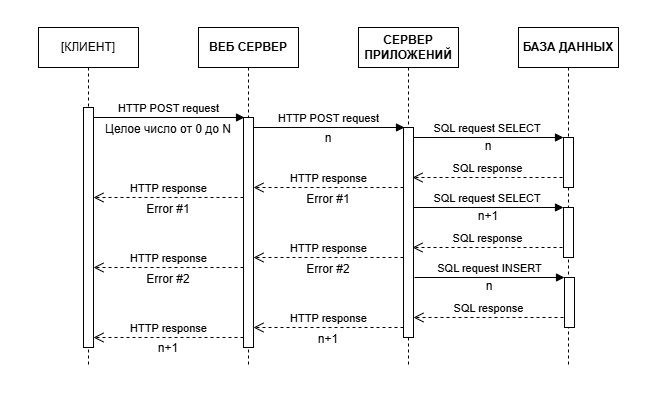

The diagram above was exported from draw.io. Its source (the exported page's mxGraphModel, read from the mxfile embedded in the PNG):
<mxGraphModel dx="2390" dy="1363" grid="0" gridSize="10" guides="1" tooltips="1" connect="1" arrows="1" fold="1" page="1" pageScale="1" pageWidth="650" pageHeight="200" math="0" shadow="0">
  <root>
    <mxCell id="0" />
    <mxCell id="1" parent="0" />
    <mxCell id="oQHAVdRTrGGLS2tRryvO-11" value="[КЛИЕНТ]" style="shape=umlLifeline;perimeter=lifelinePerimeter;whiteSpace=wrap;html=1;container=1;dropTarget=0;collapsible=0;recursiveResize=0;outlineConnect=0;portConstraint=eastwest;newEdgeStyle={&quot;curved&quot;:0,&quot;rounded&quot;:0};" vertex="1" parent="1">
      <mxGeometry x="38" y="27" width="100" height="340" as="geometry" />
    </mxCell>
    <mxCell id="oQHAVdRTrGGLS2tRryvO-15" value="" style="html=1;points=[[0,0,0,0,5],[0,1,0,0,-5],[1,0,0,0,5],[1,1,0,0,-5]];perimeter=orthogonalPerimeter;outlineConnect=0;targetShapes=umlLifeline;portConstraint=eastwest;newEdgeStyle={&quot;curved&quot;:0,&quot;rounded&quot;:0};" vertex="1" parent="oQHAVdRTrGGLS2tRryvO-11">
      <mxGeometry x="45" y="80" width="10" height="240" as="geometry" />
    </mxCell>
    <mxCell id="oQHAVdRTrGGLS2tRryvO-12" value="&lt;b&gt;БАЗА ДАННЫХ&lt;/b&gt;" style="shape=umlLifeline;perimeter=lifelinePerimeter;whiteSpace=wrap;html=1;container=1;dropTarget=0;collapsible=0;recursiveResize=0;outlineConnect=0;portConstraint=eastwest;newEdgeStyle={&quot;curved&quot;:0,&quot;rounded&quot;:0};" vertex="1" parent="1">
      <mxGeometry x="518" y="27" width="100" height="340" as="geometry" />
    </mxCell>
    <mxCell id="oQHAVdRTrGGLS2tRryvO-28" value="" style="html=1;points=[[0,0,0,0,5],[0,1,0,0,-5],[1,0,0,0,5],[1,1,0,0,-5]];perimeter=orthogonalPerimeter;outlineConnect=0;targetShapes=umlLifeline;portConstraint=eastwest;newEdgeStyle={&quot;curved&quot;:0,&quot;rounded&quot;:0};" vertex="1" parent="oQHAVdRTrGGLS2tRryvO-12">
      <mxGeometry x="45" y="110" width="10" height="50" as="geometry" />
    </mxCell>
    <mxCell id="oQHAVdRTrGGLS2tRryvO-32" value="" style="html=1;points=[[0,0,0,0,5],[0,1,0,0,-5],[1,0,0,0,5],[1,1,0,0,-5]];perimeter=orthogonalPerimeter;outlineConnect=0;targetShapes=umlLifeline;portConstraint=eastwest;newEdgeStyle={&quot;curved&quot;:0,&quot;rounded&quot;:0};" vertex="1" parent="oQHAVdRTrGGLS2tRryvO-12">
      <mxGeometry x="45" y="180" width="10" height="50" as="geometry" />
    </mxCell>
    <mxCell id="oQHAVdRTrGGLS2tRryvO-34" value="SQL request&amp;nbsp;SELECT&amp;nbsp;" style="html=1;verticalAlign=bottom;endArrow=block;curved=0;rounded=0;targetPerimeterSpacing=0;endSize=6;sourcePerimeterSpacing=0;" edge="1" parent="oQHAVdRTrGGLS2tRryvO-12">
      <mxGeometry x="0.0013" relative="1" as="geometry">
        <mxPoint x="-105" y="180" as="sourcePoint" />
        <mxPoint x="45" y="180" as="targetPoint" />
        <mxPoint as="offset" />
      </mxGeometry>
    </mxCell>
    <mxCell id="oQHAVdRTrGGLS2tRryvO-33" value="SQL response" style="html=1;verticalAlign=bottom;endArrow=open;dashed=1;endSize=8;curved=0;rounded=0;exitX=0;exitY=1;exitDx=0;exitDy=-5;" edge="1" parent="oQHAVdRTrGGLS2tRryvO-12">
      <mxGeometry x="-0.0041" relative="1" as="geometry">
        <mxPoint x="-106" y="220" as="targetPoint" />
        <mxPoint x="44" y="220" as="sourcePoint" />
        <mxPoint as="offset" />
      </mxGeometry>
    </mxCell>
    <mxCell id="oQHAVdRTrGGLS2tRryvO-13" value="&lt;b&gt;СЕРВЕР ПРИЛОЖЕНИЙ&lt;/b&gt;" style="shape=umlLifeline;perimeter=lifelinePerimeter;whiteSpace=wrap;html=1;container=1;dropTarget=0;collapsible=0;recursiveResize=0;outlineConnect=0;portConstraint=eastwest;newEdgeStyle={&quot;curved&quot;:0,&quot;rounded&quot;:0};" vertex="1" parent="1">
      <mxGeometry x="358" y="27" width="100" height="340" as="geometry" />
    </mxCell>
    <mxCell id="oQHAVdRTrGGLS2tRryvO-25" value="" style="html=1;points=[[0,0,0,0,5],[0,1,0,0,-5],[1,0,0,0,5],[1,1,0,0,-5]];perimeter=orthogonalPerimeter;outlineConnect=0;targetShapes=umlLifeline;portConstraint=eastwest;newEdgeStyle={&quot;curved&quot;:0,&quot;rounded&quot;:0};" vertex="1" parent="oQHAVdRTrGGLS2tRryvO-13">
      <mxGeometry x="45" y="100" width="10" height="210" as="geometry" />
    </mxCell>
    <mxCell id="oQHAVdRTrGGLS2tRryvO-14" value="&lt;b&gt;ВЕБ СЕРВЕР&lt;/b&gt;" style="shape=umlLifeline;perimeter=lifelinePerimeter;whiteSpace=wrap;html=1;container=1;dropTarget=0;collapsible=0;recursiveResize=0;outlineConnect=0;portConstraint=eastwest;newEdgeStyle={&quot;curved&quot;:0,&quot;rounded&quot;:0};" vertex="1" parent="1">
      <mxGeometry x="198" y="27" width="100" height="340" as="geometry" />
    </mxCell>
    <mxCell id="oQHAVdRTrGGLS2tRryvO-21" value="" style="html=1;points=[[0,0,0,0,5],[0,1,0,0,-5],[1,0,0,0,5],[1,1,0,0,-5]];perimeter=orthogonalPerimeter;outlineConnect=0;targetShapes=umlLifeline;portConstraint=eastwest;newEdgeStyle={&quot;curved&quot;:0,&quot;rounded&quot;:0};" vertex="1" parent="oQHAVdRTrGGLS2tRryvO-14">
      <mxGeometry x="45" y="90" width="10" height="230" as="geometry" />
    </mxCell>
    <mxCell id="oQHAVdRTrGGLS2tRryvO-19" value="HTTP POST request" style="html=1;verticalAlign=bottom;endArrow=block;curved=0;rounded=0;targetPerimeterSpacing=0;endSize=6;sourcePerimeterSpacing=0;" edge="1" parent="1">
      <mxGeometry x="0.0013" relative="1" as="geometry">
        <mxPoint x="93" y="117" as="sourcePoint" />
        <mxPoint x="244" y="117" as="targetPoint" />
        <mxPoint as="offset" />
      </mxGeometry>
    </mxCell>
    <mxCell id="oQHAVdRTrGGLS2tRryvO-20" value="SQL response" style="html=1;verticalAlign=bottom;endArrow=open;dashed=1;endSize=8;curved=0;rounded=0;exitX=0;exitY=1;exitDx=0;exitDy=-5;" edge="1" parent="1">
      <mxGeometry x="-0.0041" relative="1" as="geometry">
        <mxPoint x="412" y="177" as="targetPoint" />
        <mxPoint x="562" y="177" as="sourcePoint" />
        <mxPoint as="offset" />
      </mxGeometry>
    </mxCell>
    <mxCell id="oQHAVdRTrGGLS2tRryvO-22" value="Целое число от 0 до N" style="text;html=1;align=center;verticalAlign=middle;whiteSpace=wrap;rounded=0;" vertex="1" parent="1">
      <mxGeometry x="98" y="120" width="140" height="17" as="geometry" />
    </mxCell>
    <mxCell id="oQHAVdRTrGGLS2tRryvO-23" value="HTTP POST request" style="html=1;verticalAlign=bottom;endArrow=block;curved=0;rounded=0;targetPerimeterSpacing=0;endSize=6;sourcePerimeterSpacing=0;" edge="1" parent="1">
      <mxGeometry x="0.0013" relative="1" as="geometry">
        <mxPoint x="253" y="127" as="sourcePoint" />
        <mxPoint x="404" y="127" as="targetPoint" />
        <mxPoint as="offset" />
      </mxGeometry>
    </mxCell>
    <mxCell id="oQHAVdRTrGGLS2tRryvO-24" value="n" style="text;html=1;align=center;verticalAlign=middle;whiteSpace=wrap;rounded=0;" vertex="1" parent="1">
      <mxGeometry x="258" y="129" width="140" height="17" as="geometry" />
    </mxCell>
    <mxCell id="oQHAVdRTrGGLS2tRryvO-26" value="SQL request&amp;nbsp;SELECT&amp;nbsp;" style="html=1;verticalAlign=bottom;endArrow=block;curved=0;rounded=0;targetPerimeterSpacing=0;endSize=6;sourcePerimeterSpacing=0;" edge="1" parent="1" source="oQHAVdRTrGGLS2tRryvO-25">
      <mxGeometry x="0.0013" relative="1" as="geometry">
        <mxPoint x="418" y="137" as="sourcePoint" />
        <mxPoint x="563" y="137" as="targetPoint" />
        <mxPoint as="offset" />
      </mxGeometry>
    </mxCell>
    <mxCell id="oQHAVdRTrGGLS2tRryvO-27" value="n" style="text;html=1;align=center;verticalAlign=middle;whiteSpace=wrap;rounded=0;" vertex="1" parent="1">
      <mxGeometry x="418" y="137" width="140" height="17" as="geometry" />
    </mxCell>
    <mxCell id="oQHAVdRTrGGLS2tRryvO-35" value="n+1" style="text;html=1;align=center;verticalAlign=middle;whiteSpace=wrap;rounded=0;" vertex="1" parent="1">
      <mxGeometry x="413" y="207" width="150" height="17" as="geometry" />
    </mxCell>
    <mxCell id="oQHAVdRTrGGLS2tRryvO-36" value="HTTP response" style="html=1;verticalAlign=bottom;endArrow=open;dashed=1;endSize=8;curved=0;rounded=0;exitX=0;exitY=1;exitDx=0;exitDy=-5;" edge="1" parent="1">
      <mxGeometry x="-0.0041" relative="1" as="geometry">
        <mxPoint x="253" y="187" as="targetPoint" />
        <mxPoint x="403" y="187" as="sourcePoint" />
        <mxPoint as="offset" />
      </mxGeometry>
    </mxCell>
    <mxCell id="oQHAVdRTrGGLS2tRryvO-37" value="Error #1" style="text;html=1;align=center;verticalAlign=middle;whiteSpace=wrap;rounded=0;" vertex="1" parent="1">
      <mxGeometry x="258" y="190" width="140" height="17" as="geometry" />
    </mxCell>
    <mxCell id="oQHAVdRTrGGLS2tRryvO-38" value="HTTP response" style="html=1;verticalAlign=bottom;endArrow=open;dashed=1;endSize=8;curved=0;rounded=0;exitX=0;exitY=1;exitDx=0;exitDy=-5;" edge="1" parent="1">
      <mxGeometry x="-0.0041" relative="1" as="geometry">
        <mxPoint x="253" y="257" as="targetPoint" />
        <mxPoint x="403" y="257" as="sourcePoint" />
        <mxPoint as="offset" />
      </mxGeometry>
    </mxCell>
    <mxCell id="oQHAVdRTrGGLS2tRryvO-39" value="Error #2" style="text;html=1;align=center;verticalAlign=middle;whiteSpace=wrap;rounded=0;" vertex="1" parent="1">
      <mxGeometry x="258" y="260" width="140" height="17" as="geometry" />
    </mxCell>
    <mxCell id="oQHAVdRTrGGLS2tRryvO-40" value="" style="html=1;points=[[0,0,0,0,5],[0,1,0,0,-5],[1,0,0,0,5],[1,1,0,0,-5]];perimeter=orthogonalPerimeter;outlineConnect=0;targetShapes=umlLifeline;portConstraint=eastwest;newEdgeStyle={&quot;curved&quot;:0,&quot;rounded&quot;:0};" vertex="1" parent="1">
      <mxGeometry x="564" y="277" width="10" height="50" as="geometry" />
    </mxCell>
    <mxCell id="oQHAVdRTrGGLS2tRryvO-41" value="SQL request&amp;nbsp;INSERT" style="html=1;verticalAlign=bottom;endArrow=block;curved=0;rounded=0;targetPerimeterSpacing=0;endSize=6;sourcePerimeterSpacing=0;" edge="1" parent="1">
      <mxGeometry x="0.0013" relative="1" as="geometry">
        <mxPoint x="414" y="277" as="sourcePoint" />
        <mxPoint x="564" y="277" as="targetPoint" />
        <mxPoint as="offset" />
      </mxGeometry>
    </mxCell>
    <mxCell id="oQHAVdRTrGGLS2tRryvO-42" value="SQL response" style="html=1;verticalAlign=bottom;endArrow=open;dashed=1;endSize=8;curved=0;rounded=0;exitX=0;exitY=1;exitDx=0;exitDy=-5;" edge="1" parent="1">
      <mxGeometry x="-0.0041" relative="1" as="geometry">
        <mxPoint x="413" y="317" as="targetPoint" />
        <mxPoint x="563" y="317" as="sourcePoint" />
        <mxPoint as="offset" />
      </mxGeometry>
    </mxCell>
    <mxCell id="oQHAVdRTrGGLS2tRryvO-43" value="n" style="text;html=1;align=center;verticalAlign=middle;whiteSpace=wrap;rounded=0;" vertex="1" parent="1">
      <mxGeometry x="414" y="277" width="150" height="17" as="geometry" />
    </mxCell>
    <mxCell id="oQHAVdRTrGGLS2tRryvO-44" value="HTTP response" style="html=1;verticalAlign=bottom;endArrow=open;dashed=1;endSize=8;curved=0;rounded=0;exitX=0;exitY=1;exitDx=0;exitDy=-5;" edge="1" parent="1">
      <mxGeometry x="-0.0041" relative="1" as="geometry">
        <mxPoint x="253" y="327" as="targetPoint" />
        <mxPoint x="403" y="327" as="sourcePoint" />
        <mxPoint as="offset" />
      </mxGeometry>
    </mxCell>
    <mxCell id="oQHAVdRTrGGLS2tRryvO-45" value="n+1" style="text;html=1;align=center;verticalAlign=middle;whiteSpace=wrap;rounded=0;" vertex="1" parent="1">
      <mxGeometry x="258" y="330" width="140" height="17" as="geometry" />
    </mxCell>
    <mxCell id="oQHAVdRTrGGLS2tRryvO-46" value="HTTP response" style="html=1;verticalAlign=bottom;endArrow=open;dashed=1;endSize=8;curved=0;rounded=0;exitX=0;exitY=1;exitDx=0;exitDy=-5;" edge="1" parent="1">
      <mxGeometry x="-0.0041" relative="1" as="geometry">
        <mxPoint x="93" y="337" as="targetPoint" />
        <mxPoint x="243" y="337" as="sourcePoint" />
        <mxPoint as="offset" />
      </mxGeometry>
    </mxCell>
    <mxCell id="oQHAVdRTrGGLS2tRryvO-47" value="n+1" style="text;html=1;align=center;verticalAlign=middle;whiteSpace=wrap;rounded=0;" vertex="1" parent="1">
      <mxGeometry x="98" y="340" width="140" height="17" as="geometry" />
    </mxCell>
    <mxCell id="oQHAVdRTrGGLS2tRryvO-48" value="HTTP response" style="html=1;verticalAlign=bottom;endArrow=open;dashed=1;endSize=8;curved=0;rounded=0;exitX=0;exitY=1;exitDx=0;exitDy=-5;" edge="1" parent="1">
      <mxGeometry x="-0.0041" relative="1" as="geometry">
        <mxPoint x="93" y="197" as="targetPoint" />
        <mxPoint x="243" y="197" as="sourcePoint" />
        <mxPoint as="offset" />
      </mxGeometry>
    </mxCell>
    <mxCell id="oQHAVdRTrGGLS2tRryvO-49" value="Error #1" style="text;html=1;align=center;verticalAlign=middle;whiteSpace=wrap;rounded=0;" vertex="1" parent="1">
      <mxGeometry x="98" y="200" width="140" height="17" as="geometry" />
    </mxCell>
    <mxCell id="oQHAVdRTrGGLS2tRryvO-50" value="HTTP response" style="html=1;verticalAlign=bottom;endArrow=open;dashed=1;endSize=8;curved=0;rounded=0;exitX=0;exitY=1;exitDx=0;exitDy=-5;" edge="1" parent="1">
      <mxGeometry x="-0.0041" relative="1" as="geometry">
        <mxPoint x="93" y="267" as="targetPoint" />
        <mxPoint x="243" y="267" as="sourcePoint" />
        <mxPoint as="offset" />
      </mxGeometry>
    </mxCell>
    <mxCell id="oQHAVdRTrGGLS2tRryvO-51" value="Error #2" style="text;html=1;align=center;verticalAlign=middle;whiteSpace=wrap;rounded=0;" vertex="1" parent="1">
      <mxGeometry x="98" y="270" width="140" height="17" as="geometry" />
    </mxCell>
  </root>
</mxGraphModel>